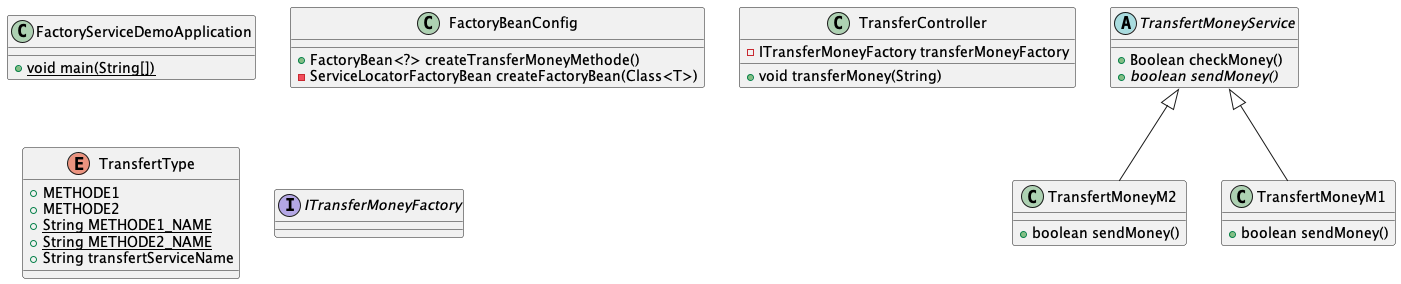

The diagram above was rendered by PlantUML. Its source (embedded in the PNG):
@startuml
class FactoryServiceDemoApplication {
+ {static} void main(String[])
}
class TransfertMoneyM2 {
+ boolean sendMoney()
}
abstract class TransfertMoneyService {
+ Boolean checkMoney()
+ {abstract}boolean sendMoney()
}
class TransfertMoneyM1 {
+ boolean sendMoney()
}
class FactoryBeanConfig {
+ FactoryBean<?> createTransferMoneyMethode()
- ServiceLocatorFactoryBean createFactoryBean(Class<T>)
}
class TransferController {
- ITransferMoneyFactory transferMoneyFactory
+ void transferMoney(String)
}
enum TransfertType {
+  METHODE1
+  METHODE2
+ {static} String METHODE1_NAME
+ {static} String METHODE2_NAME
+ String transfertServiceName
}
interface ITransferMoneyFactory {
}


TransfertMoneyService <|-- TransfertMoneyM2
TransfertMoneyService <|-- TransfertMoneyM1
@enduml